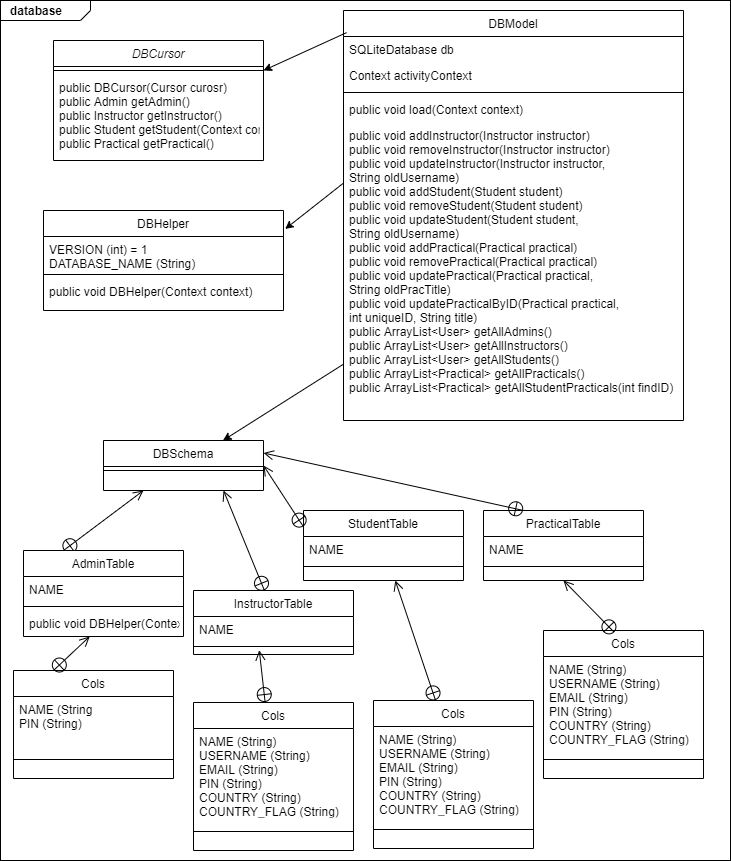

The diagram above was exported from draw.io. Its source (the exported page's mxGraphModel, read from the mxfile embedded in the PNG):
<mxGraphModel dx="1024" dy="592" grid="1" gridSize="10" guides="1" tooltips="1" connect="1" arrows="1" fold="1" page="1" pageScale="1" pageWidth="827" pageHeight="1169" math="0" shadow="0">
  <root>
    <mxCell id="WIyWlLk6GJQsqaUBKTNV-0" />
    <mxCell id="WIyWlLk6GJQsqaUBKTNV-1" parent="WIyWlLk6GJQsqaUBKTNV-0" />
    <mxCell id="ZyV_lQUaY4ZWIgiBvUg5-0" value="&lt;p style=&quot;margin: 0px ; margin-top: 4px ; margin-left: 10px ; text-align: left&quot;&gt;&lt;b&gt;database&lt;/b&gt;&lt;/p&gt;" style="html=1;strokeWidth=1;shape=mxgraph.sysml.package;html=1;overflow=fill;whiteSpace=wrap;" parent="WIyWlLk6GJQsqaUBKTNV-1" vertex="1">
      <mxGeometry x="49" y="80" width="730" height="860" as="geometry" />
    </mxCell>
    <mxCell id="zkfFHV4jXpPFQw0GAbJ--0" value="DBCursor" style="swimlane;fontStyle=2;align=center;verticalAlign=top;childLayout=stackLayout;horizontal=1;startSize=26;horizontalStack=0;resizeParent=1;resizeLast=0;collapsible=1;marginBottom=0;rounded=0;shadow=0;strokeWidth=1;" parent="WIyWlLk6GJQsqaUBKTNV-1" vertex="1">
      <mxGeometry x="102" y="120" width="210" height="120" as="geometry">
        <mxRectangle x="230" y="140" width="160" height="26" as="alternateBounds" />
      </mxGeometry>
    </mxCell>
    <mxCell id="zkfFHV4jXpPFQw0GAbJ--4" value="" style="line;html=1;strokeWidth=1;align=left;verticalAlign=middle;spacingTop=-1;spacingLeft=3;spacingRight=3;rotatable=0;labelPosition=right;points=[];portConstraint=eastwest;" parent="zkfFHV4jXpPFQw0GAbJ--0" vertex="1">
      <mxGeometry y="26" width="210" height="8" as="geometry" />
    </mxCell>
    <mxCell id="zkfFHV4jXpPFQw0GAbJ--5" value="public DBCursor(Cursor curosr)&#10;public Admin getAdmin()&#10;public Instructor getInstructor()&#10;public Student getStudent(Context context)&#10;public Practical getPractical()" style="text;align=left;verticalAlign=top;spacingLeft=4;spacingRight=4;overflow=hidden;rotatable=0;points=[[0,0.5],[1,0.5]];portConstraint=eastwest;" parent="zkfFHV4jXpPFQw0GAbJ--0" vertex="1">
      <mxGeometry y="34" width="210" height="86" as="geometry" />
    </mxCell>
    <mxCell id="zkfFHV4jXpPFQw0GAbJ--6" value="DBHelper" style="swimlane;fontStyle=0;align=center;verticalAlign=top;childLayout=stackLayout;horizontal=1;startSize=26;horizontalStack=0;resizeParent=1;resizeLast=0;collapsible=1;marginBottom=0;rounded=0;shadow=0;strokeWidth=1;" parent="WIyWlLk6GJQsqaUBKTNV-1" vertex="1">
      <mxGeometry x="92" y="290" width="240" height="100" as="geometry">
        <mxRectangle x="130" y="380" width="160" height="26" as="alternateBounds" />
      </mxGeometry>
    </mxCell>
    <mxCell id="zkfFHV4jXpPFQw0GAbJ--7" value="VERSION (int) = 1&#10;DATABASE_NAME (String)" style="text;align=left;verticalAlign=top;spacingLeft=4;spacingRight=4;overflow=hidden;rotatable=0;points=[[0,0.5],[1,0.5]];portConstraint=eastwest;" parent="zkfFHV4jXpPFQw0GAbJ--6" vertex="1">
      <mxGeometry y="26" width="240" height="34" as="geometry" />
    </mxCell>
    <mxCell id="zkfFHV4jXpPFQw0GAbJ--9" value="" style="line;html=1;strokeWidth=1;align=left;verticalAlign=middle;spacingTop=-1;spacingLeft=3;spacingRight=3;rotatable=0;labelPosition=right;points=[];portConstraint=eastwest;" parent="zkfFHV4jXpPFQw0GAbJ--6" vertex="1">
      <mxGeometry y="60" width="240" height="8" as="geometry" />
    </mxCell>
    <mxCell id="zkfFHV4jXpPFQw0GAbJ--11" value="public void DBHelper(Context context)" style="text;align=left;verticalAlign=top;spacingLeft=4;spacingRight=4;overflow=hidden;rotatable=0;points=[[0,0.5],[1,0.5]];portConstraint=eastwest;" parent="zkfFHV4jXpPFQw0GAbJ--6" vertex="1">
      <mxGeometry y="68" width="240" height="26" as="geometry" />
    </mxCell>
    <mxCell id="zkfFHV4jXpPFQw0GAbJ--13" value="InstructorTable" style="swimlane;fontStyle=0;align=center;verticalAlign=top;childLayout=stackLayout;horizontal=1;startSize=26;horizontalStack=0;resizeParent=1;resizeLast=0;collapsible=1;marginBottom=0;rounded=0;shadow=0;strokeWidth=1;" parent="WIyWlLk6GJQsqaUBKTNV-1" vertex="1">
      <mxGeometry x="242" y="670" width="160" height="64" as="geometry">
        <mxRectangle x="340" y="380" width="170" height="26" as="alternateBounds" />
      </mxGeometry>
    </mxCell>
    <mxCell id="zkfFHV4jXpPFQw0GAbJ--14" value="NAME" style="text;align=left;verticalAlign=top;spacingLeft=4;spacingRight=4;overflow=hidden;rotatable=0;points=[[0,0.5],[1,0.5]];portConstraint=eastwest;" parent="zkfFHV4jXpPFQw0GAbJ--13" vertex="1">
      <mxGeometry y="26" width="160" height="26" as="geometry" />
    </mxCell>
    <mxCell id="zkfFHV4jXpPFQw0GAbJ--15" value="" style="line;html=1;strokeWidth=1;align=left;verticalAlign=middle;spacingTop=-1;spacingLeft=3;spacingRight=3;rotatable=0;labelPosition=right;points=[];portConstraint=eastwest;" parent="zkfFHV4jXpPFQw0GAbJ--13" vertex="1">
      <mxGeometry y="52" width="160" height="8" as="geometry" />
    </mxCell>
    <mxCell id="zkfFHV4jXpPFQw0GAbJ--17" value="DBModel" style="swimlane;fontStyle=0;align=center;verticalAlign=top;childLayout=stackLayout;horizontal=1;startSize=26;horizontalStack=0;resizeParent=1;resizeLast=0;collapsible=1;marginBottom=0;rounded=0;shadow=0;strokeWidth=1;" parent="WIyWlLk6GJQsqaUBKTNV-1" vertex="1">
      <mxGeometry x="392" y="90" width="340" height="410" as="geometry">
        <mxRectangle x="550" y="140" width="160" height="26" as="alternateBounds" />
      </mxGeometry>
    </mxCell>
    <mxCell id="zkfFHV4jXpPFQw0GAbJ--20" value="SQLiteDatabase db&#10;&#10;" style="text;align=left;verticalAlign=top;spacingLeft=4;spacingRight=4;overflow=hidden;rotatable=0;points=[[0,0.5],[1,0.5]];portConstraint=eastwest;rounded=0;shadow=0;html=0;" parent="zkfFHV4jXpPFQw0GAbJ--17" vertex="1">
      <mxGeometry y="26" width="340" height="26" as="geometry" />
    </mxCell>
    <mxCell id="zkfFHV4jXpPFQw0GAbJ--22" value="Context activityContext" style="text;align=left;verticalAlign=top;spacingLeft=4;spacingRight=4;overflow=hidden;rotatable=0;points=[[0,0.5],[1,0.5]];portConstraint=eastwest;rounded=0;shadow=0;html=0;" parent="zkfFHV4jXpPFQw0GAbJ--17" vertex="1">
      <mxGeometry y="52" width="340" height="26" as="geometry" />
    </mxCell>
    <mxCell id="zkfFHV4jXpPFQw0GAbJ--23" value="" style="line;html=1;strokeWidth=1;align=left;verticalAlign=middle;spacingTop=-1;spacingLeft=3;spacingRight=3;rotatable=0;labelPosition=right;points=[];portConstraint=eastwest;" parent="zkfFHV4jXpPFQw0GAbJ--17" vertex="1">
      <mxGeometry y="78" width="340" height="8" as="geometry" />
    </mxCell>
    <mxCell id="zkfFHV4jXpPFQw0GAbJ--24" value="public void load(Context context)&#10;" style="text;align=left;verticalAlign=top;spacingLeft=4;spacingRight=4;overflow=hidden;rotatable=0;points=[[0,0.5],[1,0.5]];portConstraint=eastwest;" parent="zkfFHV4jXpPFQw0GAbJ--17" vertex="1">
      <mxGeometry y="86" width="340" height="26" as="geometry" />
    </mxCell>
    <mxCell id="zkfFHV4jXpPFQw0GAbJ--25" value="public void addInstructor(Instructor instructor)&#10;public void removeInstructor(Instructor instructor)&#10;public void updateInstructor(Instructor instructor, &#10;String oldUsername)&#10;public void addStudent(Student student)&#10;public void removeStudent(Student student)&#10;public void updateStudent(Student student, &#10;String oldUsername)&#10;public void addPractical(Practical practical)&#10;public void removePractical(Practical practical)&#10;public void updatePractical(Practical practical, &#10;String oldPracTitle)&#10;public void updatePracticalByID(Practical practical, &#10;int uniqueID, String title)&#10;public ArrayList&lt;User&gt; getAllAdmins()&#10;public ArrayList&lt;User&gt; getAllInstructors()&#10;public ArrayList&lt;User&gt; getAllStudents()&#10;public ArrayList&lt;Practical&gt; getAllPracticals()&#10;public ArrayList&lt;Practical&gt; getAllStudentPracticals(int findID)" style="text;align=left;verticalAlign=top;spacingLeft=4;spacingRight=4;overflow=hidden;rotatable=0;points=[[0,0.5],[1,0.5]];portConstraint=eastwest;" parent="zkfFHV4jXpPFQw0GAbJ--17" vertex="1">
      <mxGeometry y="112" width="340" height="268" as="geometry" />
    </mxCell>
    <mxCell id="ZyV_lQUaY4ZWIgiBvUg5-3" value="" style="endArrow=classic;html=1;exitX=0.009;exitY=0.054;exitDx=0;exitDy=0;exitPerimeter=0;entryX=1;entryY=0.25;entryDx=0;entryDy=0;" parent="WIyWlLk6GJQsqaUBKTNV-1" source="zkfFHV4jXpPFQw0GAbJ--17" target="zkfFHV4jXpPFQw0GAbJ--0" edge="1">
      <mxGeometry width="50" height="50" relative="1" as="geometry">
        <mxPoint x="332" y="260" as="sourcePoint" />
        <mxPoint x="382" y="210" as="targetPoint" />
      </mxGeometry>
    </mxCell>
    <mxCell id="ZyV_lQUaY4ZWIgiBvUg5-4" value="" style="endArrow=classic;html=1;entryX=1.007;entryY=0.185;entryDx=0;entryDy=0;entryPerimeter=0;exitX=-0.002;exitY=0.228;exitDx=0;exitDy=0;exitPerimeter=0;" parent="WIyWlLk6GJQsqaUBKTNV-1" source="zkfFHV4jXpPFQw0GAbJ--25" target="zkfFHV4jXpPFQw0GAbJ--6" edge="1">
      <mxGeometry width="50" height="50" relative="1" as="geometry">
        <mxPoint x="172" y="300" as="sourcePoint" />
        <mxPoint x="222" y="250" as="targetPoint" />
      </mxGeometry>
    </mxCell>
    <mxCell id="ZyV_lQUaY4ZWIgiBvUg5-5" value="" style="endArrow=open;startArrow=circlePlus;endFill=0;startFill=0;endSize=8;html=1;exitX=0.25;exitY=0;exitDx=0;exitDy=0;entryX=0.25;entryY=1;entryDx=0;entryDy=0;" parent="WIyWlLk6GJQsqaUBKTNV-1" source="ZyV_lQUaY4ZWIgiBvUg5-6" target="ZyV_lQUaY4ZWIgiBvUg5-9" edge="1">
      <mxGeometry width="160" relative="1" as="geometry">
        <mxPoint x="112" y="520" as="sourcePoint" />
        <mxPoint x="272" y="520" as="targetPoint" />
      </mxGeometry>
    </mxCell>
    <mxCell id="ZyV_lQUaY4ZWIgiBvUg5-6" value="AdminTable&#10;" style="swimlane;fontStyle=0;align=center;verticalAlign=top;childLayout=stackLayout;horizontal=1;startSize=26;horizontalStack=0;resizeParent=1;resizeLast=0;collapsible=1;marginBottom=0;rounded=0;shadow=0;strokeWidth=1;" parent="WIyWlLk6GJQsqaUBKTNV-1" vertex="1">
      <mxGeometry x="72" y="630" width="160" height="86" as="geometry">
        <mxRectangle x="340" y="380" width="170" height="26" as="alternateBounds" />
      </mxGeometry>
    </mxCell>
    <mxCell id="ZyV_lQUaY4ZWIgiBvUg5-7" value="NAME" style="text;align=left;verticalAlign=top;spacingLeft=4;spacingRight=4;overflow=hidden;rotatable=0;points=[[0,0.5],[1,0.5]];portConstraint=eastwest;" parent="ZyV_lQUaY4ZWIgiBvUg5-6" vertex="1">
      <mxGeometry y="26" width="160" height="26" as="geometry" />
    </mxCell>
    <mxCell id="ZyV_lQUaY4ZWIgiBvUg5-8" value="" style="line;html=1;strokeWidth=1;align=left;verticalAlign=middle;spacingTop=-1;spacingLeft=3;spacingRight=3;rotatable=0;labelPosition=right;points=[];portConstraint=eastwest;" parent="ZyV_lQUaY4ZWIgiBvUg5-6" vertex="1">
      <mxGeometry y="52" width="160" height="8" as="geometry" />
    </mxCell>
    <mxCell id="ZyV_lQUaY4ZWIgiBvUg5-17" value="public void DBHelper(Context context)" style="text;align=left;verticalAlign=top;spacingLeft=4;spacingRight=4;overflow=hidden;rotatable=0;points=[[0,0.5],[1,0.5]];portConstraint=eastwest;" parent="ZyV_lQUaY4ZWIgiBvUg5-6" vertex="1">
      <mxGeometry y="60" width="160" height="26" as="geometry" />
    </mxCell>
    <mxCell id="ZyV_lQUaY4ZWIgiBvUg5-9" value="DBSchema" style="swimlane;fontStyle=0;align=center;verticalAlign=top;childLayout=stackLayout;horizontal=1;startSize=26;horizontalStack=0;resizeParent=1;resizeLast=0;collapsible=1;marginBottom=0;rounded=0;shadow=0;strokeWidth=1;" parent="WIyWlLk6GJQsqaUBKTNV-1" vertex="1">
      <mxGeometry x="152" y="520" width="160" height="50" as="geometry">
        <mxRectangle x="340" y="380" width="170" height="26" as="alternateBounds" />
      </mxGeometry>
    </mxCell>
    <mxCell id="ZyV_lQUaY4ZWIgiBvUg5-11" value="" style="line;html=1;strokeWidth=1;align=left;verticalAlign=middle;spacingTop=-1;spacingLeft=3;spacingRight=3;rotatable=0;labelPosition=right;points=[];portConstraint=eastwest;" parent="ZyV_lQUaY4ZWIgiBvUg5-9" vertex="1">
      <mxGeometry y="26" width="160" height="8" as="geometry" />
    </mxCell>
    <mxCell id="ZyV_lQUaY4ZWIgiBvUg5-12" value="StudentTable" style="swimlane;fontStyle=0;align=center;verticalAlign=top;childLayout=stackLayout;horizontal=1;startSize=26;horizontalStack=0;resizeParent=1;resizeLast=0;collapsible=1;marginBottom=0;rounded=0;shadow=0;strokeWidth=1;" parent="WIyWlLk6GJQsqaUBKTNV-1" vertex="1">
      <mxGeometry x="352" y="590" width="160" height="70" as="geometry">
        <mxRectangle x="340" y="380" width="170" height="26" as="alternateBounds" />
      </mxGeometry>
    </mxCell>
    <mxCell id="ZyV_lQUaY4ZWIgiBvUg5-13" value="NAME" style="text;align=left;verticalAlign=top;spacingLeft=4;spacingRight=4;overflow=hidden;rotatable=0;points=[[0,0.5],[1,0.5]];portConstraint=eastwest;" parent="ZyV_lQUaY4ZWIgiBvUg5-12" vertex="1">
      <mxGeometry y="26" width="160" height="26" as="geometry" />
    </mxCell>
    <mxCell id="ZyV_lQUaY4ZWIgiBvUg5-14" value="" style="line;html=1;strokeWidth=1;align=left;verticalAlign=middle;spacingTop=-1;spacingLeft=3;spacingRight=3;rotatable=0;labelPosition=right;points=[];portConstraint=eastwest;" parent="ZyV_lQUaY4ZWIgiBvUg5-12" vertex="1">
      <mxGeometry y="52" width="160" height="8" as="geometry" />
    </mxCell>
    <mxCell id="ZyV_lQUaY4ZWIgiBvUg5-20" value="" style="endArrow=open;startArrow=circlePlus;endFill=0;startFill=0;endSize=8;html=1;exitX=0.444;exitY=0.003;exitDx=0;exitDy=0;entryX=0.75;entryY=1;entryDx=0;entryDy=0;exitPerimeter=0;" parent="WIyWlLk6GJQsqaUBKTNV-1" source="zkfFHV4jXpPFQw0GAbJ--13" target="ZyV_lQUaY4ZWIgiBvUg5-9" edge="1">
      <mxGeometry width="160" relative="1" as="geometry">
        <mxPoint x="267" y="610" as="sourcePoint" />
        <mxPoint x="317" y="530" as="targetPoint" />
      </mxGeometry>
    </mxCell>
    <mxCell id="ZyV_lQUaY4ZWIgiBvUg5-21" value="" style="endArrow=open;startArrow=circlePlus;endFill=0;startFill=0;endSize=8;html=1;exitX=0;exitY=0.233;exitDx=0;exitDy=0;entryX=1;entryY=0.5;entryDx=0;entryDy=0;exitPerimeter=0;" parent="WIyWlLk6GJQsqaUBKTNV-1" source="ZyV_lQUaY4ZWIgiBvUg5-12" target="ZyV_lQUaY4ZWIgiBvUg5-9" edge="1">
      <mxGeometry width="160" relative="1" as="geometry">
        <mxPoint x="331.99999999999994" y="660.258" as="sourcePoint" />
        <mxPoint x="290.96" y="470" as="targetPoint" />
      </mxGeometry>
    </mxCell>
    <mxCell id="ZyV_lQUaY4ZWIgiBvUg5-22" value="Cols" style="swimlane;fontStyle=0;align=center;verticalAlign=top;childLayout=stackLayout;horizontal=1;startSize=26;horizontalStack=0;resizeParent=1;resizeLast=0;collapsible=1;marginBottom=0;rounded=0;shadow=0;strokeWidth=1;" parent="WIyWlLk6GJQsqaUBKTNV-1" vertex="1">
      <mxGeometry x="62" y="750" width="160" height="108" as="geometry">
        <mxRectangle x="340" y="380" width="170" height="26" as="alternateBounds" />
      </mxGeometry>
    </mxCell>
    <mxCell id="ZyV_lQUaY4ZWIgiBvUg5-23" value="NAME (String&#10;PIN (String)" style="text;align=left;verticalAlign=top;spacingLeft=4;spacingRight=4;overflow=hidden;rotatable=0;points=[[0,0.5],[1,0.5]];portConstraint=eastwest;" parent="ZyV_lQUaY4ZWIgiBvUg5-22" vertex="1">
      <mxGeometry y="26" width="160" height="44" as="geometry" />
    </mxCell>
    <mxCell id="ZyV_lQUaY4ZWIgiBvUg5-24" value="" style="line;html=1;strokeWidth=1;align=left;verticalAlign=middle;spacingTop=-1;spacingLeft=3;spacingRight=3;rotatable=0;labelPosition=right;points=[];portConstraint=eastwest;" parent="ZyV_lQUaY4ZWIgiBvUg5-22" vertex="1">
      <mxGeometry y="70" width="160" height="38" as="geometry" />
    </mxCell>
    <mxCell id="ZyV_lQUaY4ZWIgiBvUg5-26" value="" style="endArrow=open;startArrow=circlePlus;endFill=0;startFill=0;endSize=8;html=1;exitX=0.25;exitY=0;exitDx=0;exitDy=0;" parent="WIyWlLk6GJQsqaUBKTNV-1" source="ZyV_lQUaY4ZWIgiBvUg5-22" target="ZyV_lQUaY4ZWIgiBvUg5-17" edge="1">
      <mxGeometry width="160" relative="1" as="geometry">
        <mxPoint x="231.99999999999994" y="844.128" as="sourcePoint" />
        <mxPoint x="160.95999999999998" y="663.87" as="targetPoint" />
      </mxGeometry>
    </mxCell>
    <mxCell id="ZyV_lQUaY4ZWIgiBvUg5-27" value="Cols" style="swimlane;fontStyle=0;align=center;verticalAlign=top;childLayout=stackLayout;horizontal=1;startSize=26;horizontalStack=0;resizeParent=1;resizeLast=0;collapsible=1;marginBottom=0;rounded=0;shadow=0;strokeWidth=1;" parent="WIyWlLk6GJQsqaUBKTNV-1" vertex="1">
      <mxGeometry x="242" y="782" width="160" height="148" as="geometry">
        <mxRectangle x="340" y="380" width="170" height="26" as="alternateBounds" />
      </mxGeometry>
    </mxCell>
    <mxCell id="ZyV_lQUaY4ZWIgiBvUg5-28" value="NAME (String)&#10;USERNAME (String)&#10;EMAIL (String)&#10;PIN (String)&#10;COUNTRY (String)&#10;COUNTRY_FLAG (String)" style="text;align=left;verticalAlign=top;spacingLeft=4;spacingRight=4;overflow=hidden;rotatable=0;points=[[0,0.5],[1,0.5]];portConstraint=eastwest;" parent="ZyV_lQUaY4ZWIgiBvUg5-27" vertex="1">
      <mxGeometry y="26" width="160" height="84" as="geometry" />
    </mxCell>
    <mxCell id="ZyV_lQUaY4ZWIgiBvUg5-29" value="" style="line;html=1;strokeWidth=1;align=left;verticalAlign=middle;spacingTop=-1;spacingLeft=3;spacingRight=3;rotatable=0;labelPosition=right;points=[];portConstraint=eastwest;" parent="ZyV_lQUaY4ZWIgiBvUg5-27" vertex="1">
      <mxGeometry y="110" width="160" height="38" as="geometry" />
    </mxCell>
    <mxCell id="ZyV_lQUaY4ZWIgiBvUg5-30" value="" style="endArrow=open;startArrow=circlePlus;endFill=0;startFill=0;endSize=8;html=1;entryX=0.411;entryY=0.963;entryDx=0;entryDy=0;entryPerimeter=0;" parent="WIyWlLk6GJQsqaUBKTNV-1" source="ZyV_lQUaY4ZWIgiBvUg5-27" target="zkfFHV4jXpPFQw0GAbJ--15" edge="1">
      <mxGeometry width="160" relative="1" as="geometry">
        <mxPoint x="312" y="764" as="sourcePoint" />
        <mxPoint x="302" y="720" as="targetPoint" />
      </mxGeometry>
    </mxCell>
    <mxCell id="ZyV_lQUaY4ZWIgiBvUg5-31" value="Cols" style="swimlane;fontStyle=0;align=center;verticalAlign=top;childLayout=stackLayout;horizontal=1;startSize=26;horizontalStack=0;resizeParent=1;resizeLast=0;collapsible=1;marginBottom=0;rounded=0;shadow=0;strokeWidth=1;" parent="WIyWlLk6GJQsqaUBKTNV-1" vertex="1">
      <mxGeometry x="422" y="780" width="160" height="148" as="geometry">
        <mxRectangle x="340" y="380" width="170" height="26" as="alternateBounds" />
      </mxGeometry>
    </mxCell>
    <mxCell id="ZyV_lQUaY4ZWIgiBvUg5-32" value="NAME (String)&#10;USERNAME (String)&#10;EMAIL (String)&#10;PIN (String)&#10;COUNTRY (String)&#10;COUNTRY_FLAG (String)" style="text;align=left;verticalAlign=top;spacingLeft=4;spacingRight=4;overflow=hidden;rotatable=0;points=[[0,0.5],[1,0.5]];portConstraint=eastwest;" parent="ZyV_lQUaY4ZWIgiBvUg5-31" vertex="1">
      <mxGeometry y="26" width="160" height="84" as="geometry" />
    </mxCell>
    <mxCell id="ZyV_lQUaY4ZWIgiBvUg5-33" value="" style="line;html=1;strokeWidth=1;align=left;verticalAlign=middle;spacingTop=-1;spacingLeft=3;spacingRight=3;rotatable=0;labelPosition=right;points=[];portConstraint=eastwest;" parent="ZyV_lQUaY4ZWIgiBvUg5-31" vertex="1">
      <mxGeometry y="110" width="160" height="38" as="geometry" />
    </mxCell>
    <mxCell id="ZyV_lQUaY4ZWIgiBvUg5-34" value="" style="endArrow=open;startArrow=circlePlus;endFill=0;startFill=0;endSize=8;html=1;exitX=0.388;exitY=0;exitDx=0;exitDy=0;exitPerimeter=0;" parent="WIyWlLk6GJQsqaUBKTNV-1" source="ZyV_lQUaY4ZWIgiBvUg5-31" target="ZyV_lQUaY4ZWIgiBvUg5-12" edge="1">
      <mxGeometry width="160" relative="1" as="geometry">
        <mxPoint x="522" y="699.9999999999998" as="sourcePoint" />
        <mxPoint x="422" y="630" as="targetPoint" />
      </mxGeometry>
    </mxCell>
    <mxCell id="ZyV_lQUaY4ZWIgiBvUg5-36" value="PracticalTable" style="swimlane;fontStyle=0;align=center;verticalAlign=top;childLayout=stackLayout;horizontal=1;startSize=26;horizontalStack=0;resizeParent=1;resizeLast=0;collapsible=1;marginBottom=0;rounded=0;shadow=0;strokeWidth=1;" parent="WIyWlLk6GJQsqaUBKTNV-1" vertex="1">
      <mxGeometry x="532" y="590" width="160" height="70" as="geometry">
        <mxRectangle x="340" y="380" width="170" height="26" as="alternateBounds" />
      </mxGeometry>
    </mxCell>
    <mxCell id="ZyV_lQUaY4ZWIgiBvUg5-37" value="NAME" style="text;align=left;verticalAlign=top;spacingLeft=4;spacingRight=4;overflow=hidden;rotatable=0;points=[[0,0.5],[1,0.5]];portConstraint=eastwest;" parent="ZyV_lQUaY4ZWIgiBvUg5-36" vertex="1">
      <mxGeometry y="26" width="160" height="26" as="geometry" />
    </mxCell>
    <mxCell id="ZyV_lQUaY4ZWIgiBvUg5-38" value="" style="line;html=1;strokeWidth=1;align=left;verticalAlign=middle;spacingTop=-1;spacingLeft=3;spacingRight=3;rotatable=0;labelPosition=right;points=[];portConstraint=eastwest;" parent="ZyV_lQUaY4ZWIgiBvUg5-36" vertex="1">
      <mxGeometry y="52" width="160" height="8" as="geometry" />
    </mxCell>
    <mxCell id="ZyV_lQUaY4ZWIgiBvUg5-39" value="Cols" style="swimlane;fontStyle=0;align=center;verticalAlign=top;childLayout=stackLayout;horizontal=1;startSize=26;horizontalStack=0;resizeParent=1;resizeLast=0;collapsible=1;marginBottom=0;rounded=0;shadow=0;strokeWidth=1;" parent="WIyWlLk6GJQsqaUBKTNV-1" vertex="1">
      <mxGeometry x="592" y="710" width="160" height="148" as="geometry">
        <mxRectangle x="340" y="380" width="170" height="26" as="alternateBounds" />
      </mxGeometry>
    </mxCell>
    <mxCell id="ZyV_lQUaY4ZWIgiBvUg5-40" value="NAME (String)&#10;USERNAME (String)&#10;EMAIL (String)&#10;PIN (String)&#10;COUNTRY (String)&#10;COUNTRY_FLAG (String)" style="text;align=left;verticalAlign=top;spacingLeft=4;spacingRight=4;overflow=hidden;rotatable=0;points=[[0,0.5],[1,0.5]];portConstraint=eastwest;" parent="ZyV_lQUaY4ZWIgiBvUg5-39" vertex="1">
      <mxGeometry y="26" width="160" height="84" as="geometry" />
    </mxCell>
    <mxCell id="ZyV_lQUaY4ZWIgiBvUg5-41" value="" style="line;html=1;strokeWidth=1;align=left;verticalAlign=middle;spacingTop=-1;spacingLeft=3;spacingRight=3;rotatable=0;labelPosition=right;points=[];portConstraint=eastwest;" parent="ZyV_lQUaY4ZWIgiBvUg5-39" vertex="1">
      <mxGeometry y="110" width="160" height="38" as="geometry" />
    </mxCell>
    <mxCell id="ZyV_lQUaY4ZWIgiBvUg5-42" value="" style="endArrow=open;startArrow=circlePlus;endFill=0;startFill=0;endSize=8;html=1;exitX=0.444;exitY=0.014;exitDx=0;exitDy=0;exitPerimeter=0;entryX=0.5;entryY=1;entryDx=0;entryDy=0;" parent="WIyWlLk6GJQsqaUBKTNV-1" source="ZyV_lQUaY4ZWIgiBvUg5-39" target="ZyV_lQUaY4ZWIgiBvUg5-36" edge="1">
      <mxGeometry width="160" relative="1" as="geometry">
        <mxPoint x="581.9999999999999" y="790" as="sourcePoint" />
        <mxPoint x="541.68" y="670" as="targetPoint" />
      </mxGeometry>
    </mxCell>
    <mxCell id="ZyV_lQUaY4ZWIgiBvUg5-43" value="" style="endArrow=open;startArrow=circlePlus;endFill=0;startFill=0;endSize=8;html=1;exitX=0.25;exitY=0;exitDx=0;exitDy=0;entryX=1;entryY=0.25;entryDx=0;entryDy=0;" parent="WIyWlLk6GJQsqaUBKTNV-1" source="ZyV_lQUaY4ZWIgiBvUg5-36" target="ZyV_lQUaY4ZWIgiBvUg5-9" edge="1">
      <mxGeometry width="160" relative="1" as="geometry">
        <mxPoint x="362" y="616.31" as="sourcePoint" />
        <mxPoint x="322" y="555" as="targetPoint" />
      </mxGeometry>
    </mxCell>
    <mxCell id="ZyV_lQUaY4ZWIgiBvUg5-44" value="" style="endArrow=classic;html=1;" parent="WIyWlLk6GJQsqaUBKTNV-1" source="zkfFHV4jXpPFQw0GAbJ--25" target="ZyV_lQUaY4ZWIgiBvUg5-9" edge="1">
      <mxGeometry width="50" height="50" relative="1" as="geometry">
        <mxPoint x="339.63999999999993" y="454.6039999999999" as="sourcePoint" />
        <mxPoint x="281.99999999999983" y="500" as="targetPoint" />
      </mxGeometry>
    </mxCell>
  </root>
</mxGraphModel>